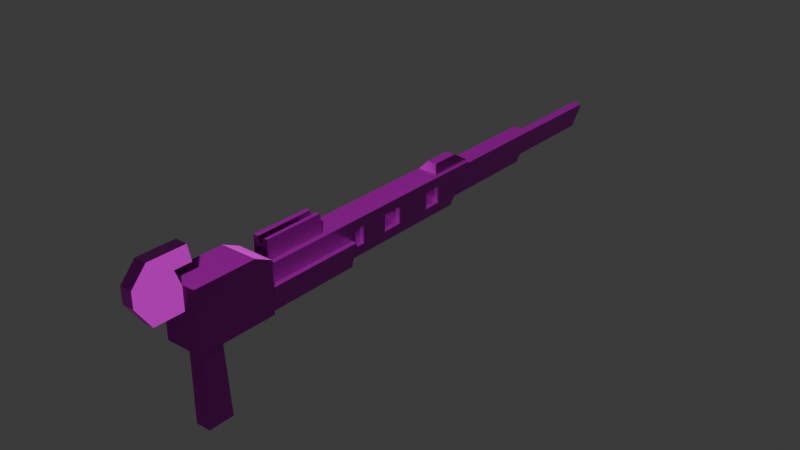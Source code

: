 # Source: LinearRifle.blend  (saved by Blender 4.4.32; exported with 4.5.12 LTS)
import bpy
from mathutils import Matrix  # noqa: F401  (used for matrix-valued properties, if any)

bpy.ops.wm.read_factory_settings(use_empty=True)
scene = bpy.context.scene
scene.name = 'Scene'

# ---- collections
col_collection = bpy.data.collections.new('Collection'); scene.collection.children.link(col_collection)

# ---- images (referenced by path relative to the original .blend; pixels are not part of the script)
import os
ASSET_DIR = os.environ.get("B2B_ASSET_DIR", "")  # directory of the original .blend (textures are referenced by path, not embedded)
HERE = os.path.dirname(os.path.abspath(__file__))  # packed textures are extracted next to this script under _unpacked/

def load_image(name, relpath, width, height, colorspace="sRGB"):
    """Load a texture the original file referenced (path relative to the .blend, or extracted next to this script)."""
    p = next((c for c in (os.path.join(HERE, relpath), os.path.join(ASSET_DIR, relpath)) if relpath and os.path.exists(c)), "")
    if p:
        img = bpy.data.images.load(p, check_existing=True)
        img.name = name
    else:  # same state as the original file: an image datablock whose file is absent (Cycles renders it pink)
        img = bpy.data.images.new(name, width, height)
        img.source = "FILE"
        img.filepath = "//" + (relpath or name)
    img.colorspace_settings.name = colorspace
    return img
img_miniature_png = load_image('miniature.png', 'miniature.png', 1024, 1024, 'sRGB')
img_blue_metal_plate_rough_4k_exr = load_image('blue_metal_plate_rough_4k.exr', 'blue_metal_plate_rough_4k.exr', 1024, 1024, 'Linear Rec.709')
img_rubber_tiles_nor_gl_4k_exr = load_image('rubber_tiles_nor_gl_4k.exr', 'rubber_tiles_nor_gl_4k.exr', 1024, 1024, 'Linear Rec.709')

# ---- materials (node trees are filled in below, after node groups)
mat_001 = bpy.data.materials.new('マテリアル.001')
mat_001.use_transparent_shadow = False
mat_x = bpy.data.materials.new('マテリアル')

# ---- material node trees
mat_001.use_nodes = True; mat_001.node_tree.nodes.clear()
_N = mat_001.node_tree.nodes; _L = mat_001.node_tree.links
n0 = _N.new('ShaderNodeBsdfPrincipled'); n0.name = 'プリンシプルBSDF'; n0.location = (433, 738)
n0.inputs[1].default_value = 0.852
n0.inputs[27].default_value = (0.8626, 0.9505, 1.0, 1.0)
n1 = _N.new('ShaderNodeOutputMaterial'); n1.name = 'マテリアル出力'; n1.location = (723, 738)
n2 = _N.new('ShaderNodeTexImage'); n2.name = '画像テクスチャ'; n2.location = (84, -40)
n2.label = 'Base Color'
n2.image = img_miniature_png
n3 = _N.new('ShaderNodeTexImage'); n3.name = '画像テクスチャ.002'; n3.location = (84, -320)
n3.label = 'Roughness'
n3.image = img_blue_metal_plate_rough_4k_exr
n4 = _N.new('ShaderNodeTexImage'); n4.name = '画像テクスチャ.003'; n4.location = (67, -616)
n4.label = 'Normal'
n4.image = img_rubber_tiles_nor_gl_4k_exr
n5 = _N.new('ShaderNodeNormalMap'); n5.name = 'ノーマルマップ'; n5.location = (186, 137)
n5.inputs[0].default_value = 7.5
n6 = _N.new('ShaderNodeMapping'); n6.name = 'マッピング'; n6.location = (229, -40)
n7 = _N.new('NodeReroute'); n7.name = 'リルート'; n7.location = (34, -590)
n7.width = 14
n7.socket_idname = 'NodeSocketVector'
n8 = _N.new('ShaderNodeTexCoord'); n8.name = 'テクスチャ座標'; n8.location = (29, -40)
n9 = _N.new('NodeFrame'); n9.name = 'フレーム'; n9.location = (-846, 778)
n9.label = 'Mapping'
n9.width = 398
n10 = _N.new('NodeFrame'); n10.name = 'フレーム.001'; n10.location = (-200, 978)
n10.label = 'Textures'
n10.width = 353
n2.parent = n10
n3.parent = n10
n4.parent = n10
n6.parent = n9
n7.parent = n10
n8.parent = n9
_L.new(n0.outputs[0], n1.inputs[0])
_L.new(n2.outputs[0], n0.inputs[0])
_L.new(n3.outputs[0], n0.inputs[2])
_L.new(n4.outputs[0], n5.inputs[1])
_L.new(n5.outputs[0], n0.inputs[5])
_L.new(n7.outputs[0], n2.inputs[0])
_L.new(n7.outputs[0], n3.inputs[0])
_L.new(n7.outputs[0], n4.inputs[0])
_L.new(n6.outputs[0], n7.inputs[0])
_L.new(n8.outputs[2], n6.inputs[0])
n1.is_active_output = True
mat_x.use_nodes = True; mat_x.node_tree.nodes.clear()
_N = mat_x.node_tree.nodes; _L = mat_x.node_tree.links
n0 = _N.new('ShaderNodeBsdfPrincipled'); n0.name = 'プリンシプルBSDF'; n0.location = (10, 300)
n0.inputs[0].default_value = (0.8006, 0.6632, 0.05, 1.0)
n0.inputs[1].default_value = 1.0
n0.inputs[2].default_value = 0.1139
n1 = _N.new('ShaderNodeOutputMaterial'); n1.name = 'マテリアル出力'; n1.location = (300, 300)
_L.new(n0.outputs[0], n1.inputs[0])
n1.is_active_output = True

# ---- world
world_world = bpy.data.worlds.new('World'); scene.world = world_world
world_world.use_nodes = True; world_world.node_tree.nodes.clear()
_N = world_world.node_tree.nodes; _L = world_world.node_tree.links
n0 = _N.new('ShaderNodeOutputWorld'); n0.name = 'World Output'; n0.location = (300, 300)
n1 = _N.new('ShaderNodeBackground'); n1.name = 'Background'; n1.location = (10, 300)
n1.inputs[0].default_value = (0.05088, 0.05088, 0.05088, 1.0)
_L.new(n1.outputs[0], n0.inputs[0])
n0.is_active_output = True
world_world.color = (0.05088, 0.05088, 0.05088)
world_world.sun_shadow_jitter_overblur = 0.0

# ---- meshes
me_004 = bpy.data.meshes.new('円柱.004')
me_004.from_pydata([(0.1019, 3.157, 0.9297), (0.1019, 2.7, 0.9297), (0.09429, 2.923, 0.6173), (0.1325, 1.56, 0.6698), (-0.09151, 2.923, 0.6173), (-0.1297, 1.553, 0.6621), (-0.09908, 3.157, 0.9297), (-0.09908, 2.7, 0.9297), (0.09429, 3.127, 0.8885), (0.07855, 1.223, 0.9297), (-0.07576, 1.223, 0.9297), (-0.09151, 3.127, 0.8885), (0.1019, 3.148, 0.9498), (0.05136, 3.048, 1.016), (0.05136, 2.768, 1.016), (0.1019, 2.7, 0.9497), (-0.09908, 2.7, 0.9497), (-0.04857, 2.768, 1.016), (-0.04857, 3.048, 1.016), (-0.09908, 3.148, 0.9498), (0.1325, 0.5464, 0.5761), (0.07855, 0.6003, 0.9297), (-0.1297, 0.5464, 0.5761), (-0.07576, 0.6003, 0.9297), (0.1325, 2.97, 0.836), (0.1325, 2.846, 0.6698), (-0.1297, 2.85, 0.6621), (-0.1297, 2.986, 0.8437), (0.0511, 4.061, 0.6519), (-0.04831, 4.061, 0.6519), (0.0511, 4.213, 0.8539), (-0.04831, 4.213, 0.8539), (-0.1299, 1.467, 0.5784), (0.1326, 1.467, 0.5784), (-0.1299, 0.5528, 0.5784), (0.1326, 0.5528, 0.5784), (-0.1299, 1.52, 0.7504), (0.1326, 1.52, 0.7504), (-0.1299, 0.5528, 0.7504), (0.1326, 0.5528, 0.7504), (-0.1696, 1.467, 0.5333), (0.1724, 1.467, 0.5333), (-0.1666, 0.5528, 0.5289), (0.1693, 0.5528, 0.5289), (-0.1818, 1.52, 0.7504), (0.1846, 1.52, 0.7504), (-0.1818, 0.5528, 0.7504), (0.1846, 0.5528, 0.7504), (0.07705, 0.07218, 0.5058), (0.1847, 0.5407, 1.0), (-0.07427, 0.07218, 0.5058), (-0.1819, 0.5407, 1.0), (0.07705, -0.134, 0.5058), (0.1847, -0.2416, 1.0), (-0.07427, -0.134, 0.5058), (-0.1819, -0.2416, 1.0), (0.1847, -0.2416, 1.082), (-0.1819, -0.2416, 1.082), (0.1847, 0.3701, 1.082), (-0.1819, 0.3662, 1.082), (-0.06091, -0.2416, 0.8538), (-0.06091, -0.5354, 0.8538), (0.06011, -0.2416, 0.8538), (0.06011, -0.5354, 0.8538), (-0.06091, -0.2416, 1.075), (-0.06091, -0.6851, 1.075), (0.06011, -0.2416, 1.075), (0.06011, -0.6851, 1.075), (0.06011, -0.6851, 1.228), (0.06011, -0.3004, 1.228), (-0.06091, -0.3004, 1.228), (-0.06091, -0.6851, 1.228), (0.06011, -0.5354, 1.391), (0.06011, -0.2416, 1.391), (-0.06091, -0.2416, 1.391), (-0.06091, -0.5354, 1.391), (-0.06091, -0.1287, 1.228), (0.06011, -0.1287, 1.228), (-0.06091, -0.1646, 1.391), (0.06011, -0.1646, 1.391), (-0.1819, 0.5407, 0.5058), (0.1847, 0.5407, 0.5058), (-0.1819, -0.2416, 0.5058), (0.1847, -0.2416, 0.5058), (-0.07427, 0.1238, -0.2927), (0.07705, 0.1238, -0.2927), (-0.07427, -0.134, -0.2927), (0.07705, -0.134, -0.2927), (0.1325, 1.56, 0.836), (-0.1297, 1.553, 0.8437), (0.1325, 0.5464, 0.9297), (-0.1297, 0.5464, 0.9297), (0.07855, 1.195, 1.116), (-0.07576, 1.195, 1.116), (0.07855, 0.6003, 1.116), (-0.07576, 0.6003, 1.116), (-0.06016, 2.7, 0.9497), (0.03382, 1.195, 1.116), (-0.02729, 1.195, 1.116), (-0.06572, 2.7, 0.9297), (-0.003091, 1.195, 0.9952), (0.04191, 0.6003, 1.116), (-0.02322, 0.6003, 1.116), (0.006002, 0.6003, 1.052), (0.1325, 3.158, 0.9297), (0.1325, 2.893, 0.5761), (0.1325, 1.467, 0.9297), (0.1325, 1.467, 0.5761), (-0.1297, 2.893, 0.5761), (-0.1297, 1.467, 0.5761), (-0.1297, 3.158, 0.9297), (-0.1297, 1.467, 0.9297), (0.1325, 2.698, 0.6698), (-0.1297, 2.7, 0.8437), (-0.1297, 2.698, 0.6621), (0.1325, 2.7, 0.836), (0.1325, 2.52, 0.836), (-0.1297, 2.52, 0.8437), (0.1325, 2.522, 0.6698), (-0.1297, 2.522, 0.6621), (-0.1297, 2.152, 0.8437), (-0.1297, 2.15, 0.6621), (0.1325, 2.15, 0.6698), (0.1325, 2.152, 0.836), (-0.1297, 1.95, 0.8437), (0.1325, 1.941, 0.6698), (-0.1297, 1.941, 0.6621), (0.1325, 1.95, 0.836), (-0.1297, 1.668, 0.6621), (0.1325, 1.668, 0.6698), (-0.1297, 1.67, 0.8437), (0.1325, 1.67, 0.836), (-0.09836, 2.52, 0.8437), (-0.09836, 2.7, 0.8437), (-0.09836, 2.522, 0.6621), (-0.09836, 2.698, 0.6621), (0.08648, 2.522, 0.6698), (0.08648, 2.698, 0.6698), (0.08648, 2.7, 0.836), (0.08648, 2.52, 0.836), (0.08216, 1.941, 0.6698), (0.08216, 2.15, 0.6698), (0.08216, 2.152, 0.836), (0.08216, 1.95, 0.836), (0.08601, 1.56, 0.6698), (0.08601, 1.56, 0.836), (0.08601, 1.67, 0.836), (0.08601, 1.668, 0.6698), (-0.06651, 1.95, 0.8437), (-0.06651, 2.152, 0.8437), (-0.06651, 1.941, 0.6621), (-0.06651, 2.15, 0.6621), (-0.0678, 1.553, 0.8437), (-0.0678, 1.553, 0.6621), (-0.0678, 1.668, 0.6621), (-0.0678, 1.67, 0.8437), (0.09429, 4.239, 0.8885), (0.09429, 4.035, 0.6173), (-0.09151, 4.035, 0.6173), (-0.09151, 4.239, 0.8885), (0.03266, 5.289, 0.8392), (0.03266, 5.16, 0.6666), (-0.02987, 5.16, 0.6666), (-0.02987, 5.289, 0.8392), (0.0511, 5.3, 0.8539), (0.0511, 5.149, 0.6519), (-0.04831, 5.149, 0.6519), (-0.04831, 5.3, 0.8539), (0.03266, 5.196, 0.8392), (0.03266, 5.066, 0.6666), (-0.02987, 5.066, 0.6666), (-0.02987, 5.196, 0.8392)], [], [(24, 115, 112, 25), (105, 107, 109, 108), (26, 114, 113, 27), (7, 99, 96, 16), (29, 31, 167, 166), (0, 1, 106, 104), (7, 6, 110, 111), (6, 0, 104, 110), (1, 99, 7, 111, 106), (0, 6, 19, 12), (18, 17, 14, 13), (6, 7, 16, 19), (13, 14, 15, 12), (17, 18, 19, 16), (18, 13, 12, 19), (14, 17, 16, 96, 15), (1, 0, 12, 15), (22, 20, 81, 80), (107, 106, 90, 20), (111, 109, 22, 91), (10, 23, 95, 93), (2, 8, 104, 105), (4, 2, 105, 108), (11, 4, 108, 110), (8, 11, 110, 104), (11, 159, 158, 4), (8, 156, 159, 11), (2, 157, 156, 8), (4, 158, 157, 2), (33, 35, 39, 37), (34, 32, 36, 38), (34, 35, 33, 32), (41, 45, 47, 43), (42, 46, 44, 40), (42, 40, 41, 43), (32, 33, 41, 40), (35, 34, 42, 43), (37, 39, 47, 45), (38, 36, 44, 46), (39, 35, 43, 47), (33, 37, 45, 41), (36, 32, 40, 44), (34, 38, 46, 42), (51, 80, 82, 55), (91, 22, 80, 51), (20, 90, 49, 81), (90, 91, 51, 49), (83, 53, 55, 82), (81, 49, 53, 83), (51, 55, 57, 59), (50, 48, 85, 84), (49, 51, 59, 58), (55, 53, 56, 57), (53, 49, 58, 56), (58, 59, 57, 56), (60, 61, 63, 62), (62, 63, 67, 66), (64, 66, 69, 70), (64, 65, 61, 60), (62, 66, 64, 60), (67, 63, 61, 65), (68, 71, 75, 72), (67, 65, 71, 68), (66, 67, 68, 69), (65, 64, 70, 71), (73, 72, 75, 74), (69, 68, 72, 73), (71, 70, 74, 75), (70, 69, 77, 76), (76, 77, 79, 78), (74, 70, 76, 78), (73, 74, 78, 79), (69, 73, 79, 77), (48, 50, 80, 81), (54, 52, 83, 82), (50, 54, 82, 80), (52, 48, 81, 83), (84, 85, 87, 86), (48, 52, 87, 85), (52, 54, 86, 87), (54, 50, 84, 86), (10, 9, 106, 111), (21, 23, 91, 90), (9, 21, 90, 106), (23, 10, 111, 91), (23, 21, 94, 101, 103, 102, 95), (21, 9, 92, 94), (9, 10, 93, 98, 100, 97, 92), (96, 99, 1, 15), (94, 92, 97, 101), (93, 95, 102, 98), (98, 102, 103, 100), (100, 103, 101, 97), (24, 25, 105, 104), (3, 88, 106, 107), (88, 131, 127, 123, 116, 115, 24, 104, 106), (25, 112, 118, 122, 125, 129, 3, 107, 105), (5, 128, 126, 121, 119, 114, 26, 108, 109), (26, 27, 110, 108), (89, 5, 109, 111), (27, 113, 117, 120, 124, 130, 89, 111, 110), (113, 114, 135, 133), (115, 116, 139, 138), (117, 119, 121, 120), (118, 116, 123, 122), (124, 120, 149, 148), (127, 125, 140, 143), (124, 126, 128, 130), (125, 127, 131, 129), (131, 88, 145, 146), (89, 130, 155, 152), (133, 135, 134, 132), (114, 119, 134, 135), (117, 113, 133, 132), (119, 117, 132, 134), (137, 138, 139, 136), (118, 112, 137, 136), (116, 118, 136, 139), (112, 115, 138, 137), (141, 142, 143, 140), (123, 127, 143, 142), (122, 123, 142, 141), (125, 122, 141, 140), (147, 146, 145, 144), (129, 131, 146, 147), (88, 3, 144, 145), (3, 129, 147, 144), (149, 151, 150, 148), (121, 126, 150, 151), (126, 124, 148, 150), (120, 121, 151, 149), (155, 154, 153, 152), (128, 5, 153, 154), (130, 128, 154, 155), (5, 89, 152, 153), (28, 30, 156, 157), (29, 28, 157, 158), (31, 29, 158, 159), (30, 31, 159, 156), (163, 160, 168, 171), (30, 28, 165, 164), (31, 30, 164, 167), (28, 29, 166, 165), (161, 160, 164, 165), (162, 161, 165, 166), (163, 162, 166, 167), (160, 163, 167, 164), (168, 169, 170, 171), (161, 162, 170, 169), (162, 163, 171, 170), (160, 161, 169, 168)])
me_004.polygons.foreach_set('material_index', [0, 0, 0, 0, 0, 0, 0, 0, 0, 0, 0, 0, 0, 0, 0, 0, 0, 0, 0, 0, 0, 0, 0, 0, 0, 0, 0, 0, 0, 0, 0, 0, 0, 0, 0, 0, 0, 0, 0, 0, 0, 0, 0, 0, 0, 0, 0, 0, 0, 0, 0, 0, 0, 0, 0, 0, 0, 0, 0, 0, 0, 0, 0, 0, 0, 0, 0, 0, 0, 1, 0, 0, 0, 0, 0, 0, 0, 0, 0, 0, 0, 0, 0, 0, 0, 0, 0, 0, 0, 0, 0, 0, 0, 0, 0, 0, 0, 0, 0, 0, 0, 0, 0, 0, 0, 0, 0, 0, 0, 0, 0, 0, 0, 0, 0, 0, 0, 0, 0, 0, 0, 0, 0, 0, 0, 0, 0, 0, 0, 0, 0, 0, 0, 0, 0, 0, 0, 0, 0, 0, 0, 0, 0, 0, 0, 0, 0, 0, 0, 0, 0])
_uv = me_004.uv_layers.new(name='UVマップ')
_uv.uv.foreach_set('vector', [1.267, -0.1232, 1.003, -0.1232, 1.001, -0.2851, 1.145, -0.2851, 0.04395, 1.13, 0.04395, -0.2587, -0.2115, -0.2587, -0.2115, 1.13, 1.149, -0.2927, 1.001, -0.2927, 1.003, -0.1157, 1.282, -0.1157, -0.1817, -0.03195, -0.1492, -0.03195, -0.1437, -0.01248, -0.1817, -0.01248, 2.329, -0.3026, 2.477, -0.1057, 3.536, -0.1057, 3.389, -0.3026, 0.0141, 1.389, 0.0141, 0.9425, 0.04395, -0.2587, 0.04395, 1.389, -0.1817, 0.9425, -0.1817, 1.389, -0.2115, 1.389, -0.2115, -0.2587, -0.1817, 1.389, 0.0141, 1.389, 0.04395, 1.389, -0.2115, 1.389, 0.0141, 0.9425, -0.1492, 0.9425, -0.1817, 0.9425, -0.2115, -0.2587, 0.04395, -0.2587, 0.0141, -0.03195, -0.1817, -0.03195, -0.1817, -0.01234, 0.0141, -0.01234, -0.1325, 1.282, -0.1325, 1.009, -0.0351, 1.009, -0.0351, 1.282, 1.449, -0.03195, 1.003, -0.03195, 1.003, -0.01248, 1.44, -0.01234, 1.343, 0.05209, 1.069, 0.05209, 1.003, -0.01248, 1.44, -0.01234, 1.069, 0.05209, 1.343, 0.05209, 1.44, -0.01234, 1.003, -0.01248, -0.1325, 1.282, -0.0351, 1.282, 0.0141, 1.379, -0.1817, 1.379, -0.0351, 1.009, -0.1325, 1.009, -0.1817, 0.9425, -0.1437, 0.9425, 0.0141, 0.9425, 1.003, -0.03195, 1.449, -0.03195, 1.44, -0.01234, 1.003, -0.01248, -0.2115, -0.3764, 0.04395, -0.3764, 0.09476, -0.4449, -0.2623, -0.4449, -0.1983, -0.3764, -0.1983, -0.03195, -1.095, -0.03195, -1.095, -0.3764, -0.1983, -0.03195, -0.1983, -0.3764, -1.095, -0.3764, -1.095, -0.03195, -0.4355, -0.03195, -1.042, -0.03195, -1.042, 0.1498, -0.4631, 0.1498, 0.006727, -0.3363, 0.006727, -0.07209, 0.04395, -0.03195, 0.04395, -0.3764, -0.1743, -0.3363, 0.006727, -0.3363, 0.04395, -0.3764, -0.2115, -0.3764, -0.1743, -0.07209, -0.1743, -0.3363, -0.2115, -0.3764, -0.2115, -0.03195, 0.006727, -0.07209, -0.1743, -0.07209, -0.2115, -0.03195, 0.04395, -0.03195, 1.419, -0.07209, 2.502, -0.07209, 2.304, -0.3363, 1.221, -0.3363, 0.006727, 1.359, 0.006727, 2.442, -0.1743, 2.442, -0.1743, 1.359, 1.221, -0.3363, 2.304, -0.3363, 2.502, -0.07209, 1.419, -0.07209, -0.1743, 1.161, -0.1743, 2.244, 0.006727, 2.244, 0.006727, 1.161, -0.1977, -0.3742, -1.089, -0.3742, -1.089, -0.2066, -0.1467, -0.2066, -1.089, -0.3742, -0.1977, -0.3742, -0.1467, -0.2066, -1.089, -0.2066, -0.2116, -1.149, 0.04408, -1.149, 0.04408, -0.2581, -0.2116, -0.2581, -0.1977, -0.4181, -0.1467, -0.2066, -1.089, -0.2066, -1.089, -0.4224, -1.089, -0.4224, -1.089, -0.2066, -0.1467, -0.2066, -0.1977, -0.4181, -0.2474, -1.149, -0.2503, -0.2581, 0.08278, -0.2581, 0.07984, -1.149, -0.2116, -0.3742, 0.04408, -0.3742, 0.08278, -0.4181, -0.2503, -0.4181, 0.04408, -0.3742, -0.2116, -0.3742, -0.2474, -0.4224, 0.07984, -0.4224, 0.04408, -0.2071, 0.04408, -1.149, 0.09466, -1.149, 0.09466, -0.2071, -0.2116, -1.149, -0.2116, -0.2071, -0.2622, -0.2071, -0.2622, -1.149, 0.04408, -0.2066, 0.04408, -0.3742, 0.07984, -0.4224, 0.09466, -0.2066, 0.04408, -0.3742, 0.04408, -0.2066, 0.09466, -0.2066, 0.08278, -0.4181, -0.2116, -0.2066, -0.2116, -0.3742, -0.2503, -0.4181, -0.2622, -0.2066, -0.2116, -0.3742, -0.2116, -0.2066, -0.2622, -0.2066, -0.2474, -0.4224, -1.1, 0.03656, -1.1, -0.4449, -1.862, -0.4449, -1.862, 0.03656, -0.2115, -0.03195, -0.2115, -0.3764, -0.2623, -0.4449, -0.2623, 0.03656, 0.04395, -0.3764, 0.04395, -0.03195, 0.09476, 0.03656, 0.09476, -0.4449, 0.04395, -0.03195, -0.2115, -0.03195, -0.2623, 0.03656, 0.09476, 0.03656, 0.09476, -0.4449, 0.09476, 0.03656, -0.2623, 0.03656, -0.2623, -0.4449, -1.1, -0.4449, -1.1, 0.03656, -1.862, 0.03656, -1.862, -0.4449, -1.1, 0.03656, -1.862, 0.03656, -1.862, 0.1167, -1.27, 0.1167, -0.1575, -0.4449, -0.01007, -0.4449, -0.01007, -1.223, -0.1575, -1.223, 0.09476, -1.161, -0.2623, -1.161, -0.2623, -1.331, 0.09476, -1.327, -0.2623, 0.03656, 0.09476, 0.03656, 0.09476, 0.1167, -0.2623, 0.1167, -1.862, 0.03656, -1.1, 0.03656, -1.267, 0.1167, -1.862, 0.1167, 0.09476, -1.327, -0.2623, -1.331, -0.2623, -1.923, 0.09476, -1.923, -0.1445, -1.923, -0.1445, -2.209, -0.02658, -2.209, -0.02658, -1.923, -1.862, -0.1059, -2.149, -0.1059, -2.295, 0.1093, -1.862, 0.1093, -0.1445, 0.1093, -0.02658, 0.1093, -0.02658, 0.2586, -0.1445, 0.2586, -1.862, 0.1093, -2.295, 0.1093, -2.149, -0.1059, -1.862, -0.1059, -0.02658, -0.1059, -0.02658, 0.1093, -0.1445, 0.1093, -0.1445, -0.1059, -0.02658, 0.1093, -0.02658, -0.1059, -0.1445, -0.1059, -0.1445, 0.1093, -0.02658, 0.2586, -0.1445, 0.2586, -0.1445, 0.4179, -0.02658, 0.4179, -0.02658, 0.1093, -0.1445, 0.1093, -0.1445, 0.2586, -0.02658, 0.2586, -1.862, 0.1093, -2.295, 0.1093, -2.295, 0.2586, -1.92, 0.2586, -2.295, 0.1093, -1.862, 0.1093, -1.92, 0.2586, -2.295, 0.2586, -0.02658, -1.923, -0.02658, -2.209, -0.1445, -2.209, -0.1445, -1.923, -1.92, 0.2586, -2.295, 0.2586, -2.149, 0.4179, -1.862, 0.4179, -2.295, 0.2586, -1.92, 0.2586, -1.862, 0.4179, -2.149, 0.4179, -0.1445, -1.98, -0.02658, -1.98, -0.02658, -1.813, -0.1445, -1.813, -0.1445, 0.2586, -0.02658, 0.2586, -0.02658, 0.4179, -0.1445, 0.4179, -1.862, 0.4179, -1.92, 0.2586, -1.753, 0.2586, -1.788, 0.4179, -0.02658, -1.923, -0.1445, -1.923, -0.1445, -1.848, -0.02658, -1.848, -1.92, 0.2586, -1.862, 0.4179, -1.788, 0.4179, -1.753, 0.2586, -0.01007, -1.617, -0.1575, -1.617, -0.2623, -1.161, 0.09476, -1.161, -0.1575, -1.818, -0.01007, -1.818, 0.09476, -1.923, -0.2623, -1.923, -0.1575, -1.617, -0.1575, -1.818, -0.2623, -1.923, -0.2623, -1.161, -0.01007, -1.818, -0.01007, -1.617, 0.09476, -1.161, 0.09476, -1.923, -0.1575, -1.567, -0.01007, -1.567, -0.01007, -1.818, -0.1575, -1.818, -1.557, -0.4449, -1.758, -0.4449, -1.758, -1.223, -1.507, -1.223, -0.01007, -0.4449, -0.1575, -0.4449, -0.1575, -1.223, -0.01007, -1.223, -1.758, -0.4449, -1.557, -0.4449, -1.507, -1.223, -1.758, -1.223, -0.1589, -0.4959, -0.008613, -0.4959, 0.04395, -0.2587, -0.2115, -0.2587, -0.008613, -1.103, -0.1589, -1.103, -0.2115, -1.155, 0.04395, -1.155, -0.008613, -0.4959, -0.008613, -1.103, 0.04395, -1.155, 0.04395, -0.2587, -0.1589, -1.103, -0.1589, -0.4959, -0.2115, -0.2587, -0.2115, -1.155, -0.1589, -0.03195, -0.008613, -0.03195, -0.008613, 0.1498, -0.0443, 0.1498, -0.07929, 0.08708, -0.1078, 0.1498, -0.1589, 0.1498, -1.042, -0.03195, -0.4355, -0.03195, -0.4631, 0.1498, -1.042, 0.1498, -0.008613, -0.03195, -0.1589, -0.03195, -0.1589, 0.1498, -0.1117, 0.1498, -0.08815, 0.03183, -0.05219, 0.1498, -0.008613, 0.1498, -0.1437, -0.01248, -0.1492, -0.03195, 0.0141, -0.03195, 0.0141, -0.01248, -0.008613, -1.103, -0.008613, -0.5235, -0.05219, -0.5235, -0.0443, -1.103, -0.1589, -0.5235, -0.1589, -1.103, -0.1078, -1.103, -0.1117, -0.5235, -0.4631, 0.1498, -1.042, 0.1498, -1.042, 0.08708, -0.4631, 0.03183, -0.4631, 0.03183, -1.042, 0.08708, -1.042, 0.1498, -0.4631, 0.1498, 1.267, -0.1232, 1.145, -0.2851, 1.191, -0.3764, 1.449, -0.03195, -0.1071, -0.2851, -0.1071, -0.1232, -0.1983, -0.03195, -0.1983, -0.3764, -0.1071, -0.1232, -0.0001166, -0.1232, 0.2724, -0.1232, 0.4693, -0.1232, 0.8278, -0.1232, 1.003, -0.1232, 1.267, -0.1232, 1.449, -0.03195, -0.1983, -0.03195, 1.145, -0.2851, 1.001, -0.2851, 0.83, -0.2851, 0.4671, -0.2851, 0.264, -0.2851, -0.002232, -0.2851, -0.1071, -0.2851, -0.1983, -0.3764, 1.191, -0.3764, -0.1146, -0.2927, -0.002331, -0.2927, 0.2636, -0.2927, 0.467, -0.2927, 0.8301, -0.2927, 1.001, -0.2927, 1.149, -0.2927, 1.191, -0.3764, -0.1983, -0.3764, 1.149, -0.2927, 1.282, -0.1157, 1.449, -0.03195, 1.191, -0.3764, -0.1146, -0.1157, -0.1146, -0.2927, -0.1983, -0.3764, -0.1983, -0.03195, 1.282, -0.1157, 1.003, -0.1157, 0.8278, -0.1157, 0.4694, -0.1157, 0.2728, -0.1157, -1.86e-05, -0.1157, -0.1146, -0.1157, -0.1983, -0.03195, 1.449, -0.03195, -0.2115, -0.1157, -0.2115, -0.2927, -0.181, -0.2927, -0.181, -0.1157, 0.04395, 0.943, 0.04395, 0.7674, -0.0008836, 0.7674, -0.0008836, 0.943, 0.8278, -0.1157, 0.8301, -0.2927, 0.467, -0.2927, 0.4694, -0.1157, 0.83, -0.2851, 0.8278, -0.1232, 0.4693, -0.1232, 0.4671, -0.2851, -0.2115, 0.2124, -0.2115, 0.409, -0.1499, 0.409, -0.1499, 0.2124, 0.04395, -0.1232, 0.04395, -0.2851, -0.005089, -0.2851, -0.005089, -0.1232, 0.2728, -0.1157, 0.2636, -0.2927, -0.002331, -0.2927, -1.86e-05, -0.1157, 0.264, -0.2851, 0.2724, -0.1232, -0.0001166, -0.1232, -0.002232, -0.2851, 0.04395, -0.06052, 0.04395, -0.1675, -0.001337, -0.1675, -0.001337, -0.06052, -0.2115, -0.175, -0.2115, -0.06042, -0.1512, -0.06042, -0.1512, -0.175, 1.003, -0.1157, 1.001, -0.2927, 0.8301, -0.2927, 0.8278, -0.1157, -0.2115, 0.9408, -0.2115, 0.7697, -0.181, 0.7697, -0.181, 0.9408, -0.2115, 0.7673, -0.2115, 0.9431, -0.181, 0.9431, -0.181, 0.7673, -0.2115, -0.2927, -0.2115, -0.1157, -0.181, -0.1157, -0.181, -0.2927, 1.001, -0.2851, 1.003, -0.1232, 0.8278, -0.1232, 0.83, -0.2851, 0.04395, 0.7696, 0.04395, 0.9409, -0.0008836, 0.9409, -0.0008836, 0.7696, 0.04395, -0.1232, 0.04395, -0.2851, -0.0008836, -0.2851, -0.0008836, -0.1232, 0.04395, -0.2851, 0.04395, -0.1232, -0.0008836, -0.1232, -0.0008836, -0.2851, 0.4671, -0.2851, 0.4693, -0.1232, 0.2724, -0.1232, 0.264, -0.2851, 0.04395, 0.4089, 0.04395, 0.212, -0.005089, 0.212, -0.005089, 0.4089, 0.04395, -0.2851, 0.04395, -0.1232, -0.005089, -0.1232, -0.005089, -0.2851, 0.04395, 0.2036, 0.04395, 0.4067, -0.005089, 0.4067, -0.005089, 0.2036, -0.002232, -0.2851, -0.0001166, -0.1232, -0.1071, -0.1232, -0.1071, -0.2851, 0.04395, -0.2851, 0.04395, -0.1232, -0.001337, -0.1232, -0.001337, -0.2851, 0.04395, -0.1232, 0.04395, -0.2851, -0.001337, -0.2851, -0.001337, -0.1232, 0.04395, -0.1675, 0.04395, -0.06264, -0.001337, -0.06264, -0.001337, -0.1675, 0.4694, -0.1157, 0.467, -0.2927, 0.2636, -0.2927, 0.2728, -0.1157, -0.2115, 0.4066, -0.2115, 0.2032, -0.1499, 0.2032, -0.1499, 0.4066, -0.2115, -0.2927, -0.2115, -0.1157, -0.1499, -0.1157, -0.1499, -0.2927, -0.2115, -0.1157, -0.2115, -0.2927, -0.1499, -0.2927, -0.1499, -0.1157, -1.86e-05, -0.1157, -0.002331, -0.2927, -0.1146, -0.2927, -0.1146, -0.1157, -0.2115, -0.06274, -0.2115, -0.175, -0.1512, -0.175, -0.1512, -0.06274, -0.2115, -0.1157, -0.2115, -0.2927, -0.1512, -0.2927, -0.1512, -0.1157, -0.2115, -0.2927, -0.2115, -0.1157, -0.1512, -0.1157, -0.1512, -0.2927, -0.03535, -0.3026, -0.03535, -0.1057, 0.006727, -0.07209, 0.006727, -0.3363, -0.1322, -0.3026, -0.03535, -0.3026, 0.006727, -0.3363, -0.1743, -0.3363, -0.1322, -0.1057, -0.1322, -0.3026, -0.1743, -0.3363, -0.1743, -0.07209, -0.03535, -0.1057, -0.1322, -0.1057, -0.1743, -0.07209, 0.006727, -0.07209, -0.1142, -0.1201, -0.05332, -0.1201, -0.05332, -0.1201, -0.1142, -0.1201, 2.477, -0.1057, 2.329, -0.3026, 3.389, -0.3026, 3.536, -0.1057, -0.1322, 2.417, -0.03535, 2.417, -0.03535, 3.476, -0.1322, 3.476, -0.03535, 2.269, -0.1322, 2.269, -0.1322, 3.328, -0.03535, 3.328, -0.05332, -0.2882, -0.05332, -0.1201, -0.03535, -0.1057, -0.03535, -0.3026, -0.1142, -0.2882, -0.05332, -0.2882, -0.03535, -0.3026, -0.1322, -0.3026, -0.1142, -0.1201, -0.1142, -0.2882, -0.1322, -0.3026, -0.1322, -0.1057, -0.05332, -0.1201, -0.1142, -0.1201, -0.1322, -0.1057, -0.03535, -0.1057, -0.05332, -0.1201, -0.05332, -0.2882, -0.1142, -0.2882, -0.1142, -0.1201, -0.05332, -0.2882, -0.1142, -0.2882, -0.1142, -0.2882, -0.05332, -0.2882, -0.1142, -0.2882, -0.1142, -0.1201, -0.1142, -0.1201, -0.1142, -0.2882, -0.05332, -0.1201, -0.05332, -0.2882, -0.05332, -0.2882, -0.05332, -0.1201])
me_004.materials.append(mat_001)
me_004.materials.append(mat_x)
me_004.update()

# ---- objects
ob_riner = bpy.data.objects.new('Riner', me_004)
ob_sp = bpy.data.objects.new('SP', None)

# ---- transforms, parenting, visibility, modifiers, constraints
ob_riner.location = (0.0, 0.0, 0.0)
ob_sp.parent = ob_riner
ob_sp.location = (0.0, 5.225, 0.7239)
ob_sp.empty_display_type = 'ARROWS'

# ---- collection membership
col_collection.objects.link(ob_riner)
col_collection.objects.link(ob_sp)

# ---- scene / render settings (as saved in the file)
scene.frame_start = 1; scene.frame_end = 250; scene.frame_set(1)
scene.render.engine = 'BLENDER_EEVEE_NEXT'
bpy.context.view_layer.update()

# ---- added for rendering (the .blend has no active camera and no usable light): camera, sun
cam_auto = bpy.data.cameras.new('AutoCamera')
cam_auto.lens = 50.0
cam_auto.sensor_width = 36.0
cam_auto.clip_end = 1000.0
ob_auto_camera = bpy.data.objects.new('AutoCamera', cam_auto)
scene.collection.objects.link(ob_auto_camera)
ob_auto_camera.location = (5.76414, -4.60775, 5.15958)
ob_auto_camera.rotation_euler = (1.09748, -7.21219e-08, 0.694738)
scene.camera = ob_auto_camera
light_auto_sun = bpy.data.lights.new('AutoSun', 'SUN')
light_auto_sun.energy = 3.0
light_auto_sun.angle = 0.0523599
ob_auto_sun = bpy.data.objects.new('AutoSun', light_auto_sun)
scene.collection.objects.link(ob_auto_sun)
ob_auto_sun.rotation_euler = (0.872665, 0.174533, 0.523599)
bpy.context.view_layer.update()
